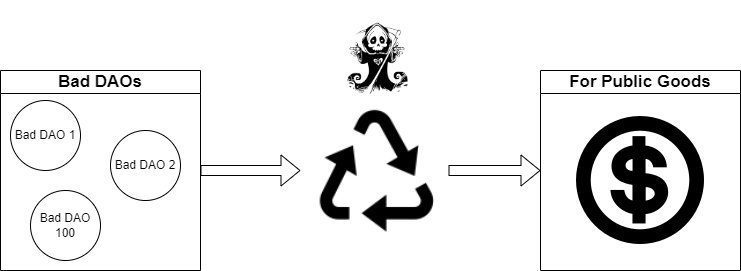

The diagram above was exported from draw.io. Its source (the exported page's mxGraphModel, read from the mxfile embedded in the PNG):
<mxGraphModel dx="1050" dy="553" grid="1" gridSize="10" guides="1" tooltips="1" connect="1" arrows="1" fold="1" page="1" pageScale="1" pageWidth="850" pageHeight="1100" math="0" shadow="0">
  <root>
    <mxCell id="0" />
    <mxCell id="1" parent="0" />
    <mxCell id="TEb3n5K9pt9sJc36WojS-1" value="&lt;font style=&quot;font-size: 17px;&quot;&gt;Bad DAOs&lt;/font&gt;" style="swimlane;whiteSpace=wrap;html=1;startSize=23;fillStyle=solid;fillColor=#FFFFFF;" vertex="1" parent="1">
      <mxGeometry x="60" y="150" width="200" height="200" as="geometry" />
    </mxCell>
    <mxCell id="TEb3n5K9pt9sJc36WojS-2" value="Bad DAO 1" style="ellipse;whiteSpace=wrap;html=1;aspect=fixed;" vertex="1" parent="TEb3n5K9pt9sJc36WojS-1">
      <mxGeometry x="10" y="30" width="70" height="70" as="geometry" />
    </mxCell>
    <mxCell id="TEb3n5K9pt9sJc36WojS-3" value="Bad DAO 2" style="ellipse;whiteSpace=wrap;html=1;aspect=fixed;" vertex="1" parent="TEb3n5K9pt9sJc36WojS-1">
      <mxGeometry x="110" y="60" width="70" height="70" as="geometry" />
    </mxCell>
    <mxCell id="TEb3n5K9pt9sJc36WojS-4" value="Bad DAO 100" style="ellipse;whiteSpace=wrap;html=1;aspect=fixed;" vertex="1" parent="TEb3n5K9pt9sJc36WojS-1">
      <mxGeometry x="30" y="120" width="70" height="70" as="geometry" />
    </mxCell>
    <mxCell id="TEb3n5K9pt9sJc36WojS-5" value="" style="shape=flexArrow;endArrow=classic;html=1;rounded=0;exitX=1;exitY=0.5;exitDx=0;exitDy=0;fillColor=default;" edge="1" parent="1" source="TEb3n5K9pt9sJc36WojS-1">
      <mxGeometry width="50" height="50" relative="1" as="geometry">
        <mxPoint x="400" y="270" as="sourcePoint" />
        <mxPoint x="360" y="250" as="targetPoint" />
      </mxGeometry>
    </mxCell>
    <mxCell id="TEb3n5K9pt9sJc36WojS-6" value="" style="shape=image;html=1;verticalAlign=top;verticalLabelPosition=bottom;labelBackgroundColor=#ffffff;imageAspect=0;aspect=fixed;image=https://cdn2.iconfinder.com/data/icons/boxicons-regular-vol-3/24/bx-recycle-128.png" vertex="1" parent="1">
      <mxGeometry x="360" y="176" width="148" height="148" as="geometry" />
    </mxCell>
    <mxCell id="TEb3n5K9pt9sJc36WojS-9" value="&#10;&lt;b id=&quot;docs-internal-guid-7414f046-7fff-2ea0-534e-dad75a8684b2&quot; style=&quot;font-weight:normal;&quot;&gt;&lt;img src=&quot;https://lh4.googleusercontent.com/xHXOg6-oURMJep4wwI5TfiHFU5D5NhdL-7SBox2Dc3mJRLrxCeoZfKx-hUyydozp0_8A3S62HuAqw6n7tE3CusfnD3fSanESJnm7XgR-WaPqWv8PSOnasaEPkAm0ok9KIrlXRKcGin_VMhXFqiAYO5Vgaw=s2048&quot; height=&quot;75px;&quot; width=&quot;93px;&quot;&gt;&lt;/b&gt;&#10;&#10;" style="text;whiteSpace=wrap;html=1;" vertex="1" parent="1">
      <mxGeometry x="389" y="80" width="90" height="110" as="geometry" />
    </mxCell>
    <mxCell id="TEb3n5K9pt9sJc36WojS-10" value="" style="shape=flexArrow;endArrow=classic;html=1;rounded=0;" edge="1" parent="1" source="TEb3n5K9pt9sJc36WojS-6">
      <mxGeometry width="50" height="50" relative="1" as="geometry">
        <mxPoint x="540" y="249.5" as="sourcePoint" />
        <mxPoint x="600" y="250" as="targetPoint" />
      </mxGeometry>
    </mxCell>
    <mxCell id="TEb3n5K9pt9sJc36WojS-12" value="For Public Goods" style="swimlane;whiteSpace=wrap;html=1;fontSize=17;" vertex="1" parent="1">
      <mxGeometry x="600" y="150" width="200" height="200" as="geometry" />
    </mxCell>
    <mxCell id="TEb3n5K9pt9sJc36WojS-11" value="" style="shape=image;html=1;verticalAlign=top;verticalLabelPosition=bottom;labelBackgroundColor=#ffffff;imageAspect=0;aspect=fixed;image=https://cdn4.iconfinder.com/data/icons/aiga-symbol-signs/441/aiga_cashier-128.png;fontSize=17;imageBackground=default;" vertex="1" parent="TEb3n5K9pt9sJc36WojS-12">
      <mxGeometry x="36" y="46" width="128" height="128" as="geometry" />
    </mxCell>
  </root>
</mxGraphModel>